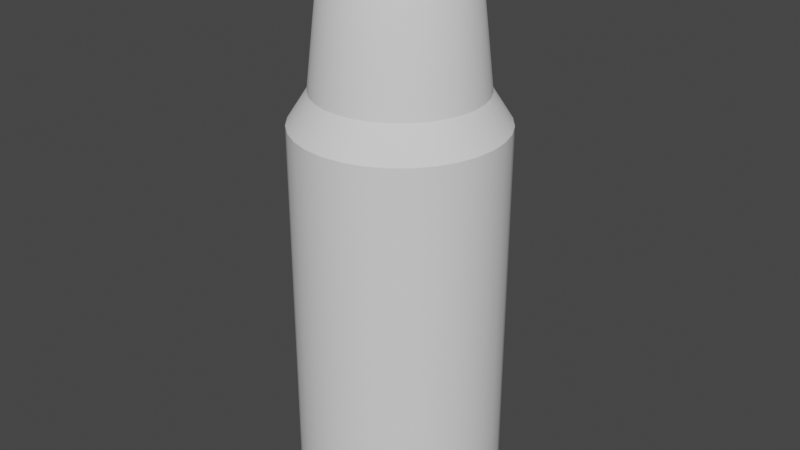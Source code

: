 # Source: OneMoreBullet.blend  (saved by Blender 3.5.10; exported with 4.5.12 LTS)
import bpy
from mathutils import Matrix  # noqa: F401  (used for matrix-valued properties, if any)

bpy.ops.wm.read_factory_settings(use_empty=True)
scene = bpy.context.scene
scene.name = 'Scene'

# ---- collections
col_collection = bpy.data.collections.new('Collection'); scene.collection.children.link(col_collection)

# ---- node groups
ng_auto_smooth = bpy.data.node_groups.new('Auto Smooth', 'GeometryNodeTree')
_s = ng_auto_smooth.interface.new_socket(name='Geometry', in_out='OUTPUT', socket_type='NodeSocketGeometry')
_s = ng_auto_smooth.interface.new_socket(name='Geometry', in_out='INPUT', socket_type='NodeSocketGeometry')
_s = ng_auto_smooth.interface.new_socket(name='Angle', in_out='INPUT', socket_type='NodeSocketFloat')
_s.subtype = 'ANGLE'
_s.min_value = 0.0
_s.max_value = 3.142
ng_auto_smooth.is_modifier = True
_N = ng_auto_smooth.nodes; _L = ng_auto_smooth.links
n0 = _N.new('NodeGroupOutput'); n0.name = 'Group Output'; n0.location = (480, -100)
n1 = _N.new('NodeGroupInput'); n1.name = 'Group Input'; n1.location = (-420, -300)
n2 = _N.new('NodeGroupInput'); n2.name = 'Group Input.001'; n2.location = (-60, -100)
n3 = _N.new('GeometryNodeSetShadeSmooth'); n3.name = 'Set Shade Smooth'; n3.location = (120, -100)
n3.domain = 'EDGE'
n4 = _N.new('GeometryNodeSetShadeSmooth'); n4.name = 'Set Shade Smooth.001'; n4.location = (300, -100)
n5 = _N.new('GeometryNodeInputMeshEdgeAngle'); n5.name = 'Edge Angle'; n5.location = (-420, -220)
n6 = _N.new('GeometryNodeInputEdgeSmooth'); n6.name = 'Is Edge Smooth'; n6.location = (-60, -160)
n7 = _N.new('GeometryNodeInputShadeSmooth'); n7.name = 'Is Face Smooth'; n7.location = (-240, -340)
n8 = _N.new('FunctionNodeBooleanMath'); n8.name = 'Boolean Math'; n8.location = (-60, -220)
n9 = _N.new('FunctionNodeCompare'); n9.name = 'Compare'; n9.location = (-240, -180)
n9.operation = 'LESS_EQUAL'
_L.new(n5.outputs[0], n9.inputs[0])
_L.new(n4.outputs[0], n0.inputs[0])
_L.new(n1.outputs[1], n9.inputs[1])
_L.new(n9.outputs[0], n8.inputs[0])
_L.new(n7.outputs[0], n8.inputs[1])
_L.new(n2.outputs[0], n3.inputs[0])
_L.new(n6.outputs[0], n3.inputs[1])
_L.new(n3.outputs[0], n4.inputs[0])
_L.new(n8.outputs[0], n3.inputs[2])
n0.is_active_output = True

# ---- world
world_world = bpy.data.worlds.new('World'); scene.world = world_world
world_world.use_nodes = True; world_world.node_tree.nodes.clear()
_N = world_world.node_tree.nodes; _L = world_world.node_tree.links
n0 = _N.new('ShaderNodeOutputWorld'); n0.name = 'World Output'; n0.location = (300, 300)
n1 = _N.new('ShaderNodeBackground'); n1.name = 'Background'; n1.location = (10, 300)
n1.inputs[0].default_value = (0.05088, 0.05088, 0.05088, 1.0)
_L.new(n1.outputs[0], n0.inputs[0])
n0.is_active_output = True
world_world.color = (0.05088, 0.05088, 0.05088)
world_world.use_sun_shadow = False
world_world.sun_shadow_jitter_overblur = 0.0

# ---- meshes
me_cylinder = bpy.data.meshes.new('Cylinder')
me_cylinder.from_pydata([(3.576e-08, 0.3965, 1.512), (-9.62e-08, 0.3965, 0.002147), (-0.07735, 0.3889, 1.512), (-0.07735, 0.3889, 0.002147), (-0.1517, 0.3663, 1.512), (-0.1517, 0.3663, 0.002147), (-0.2203, 0.3297, 1.512), (-0.2203, 0.3297, 0.002147), (-0.2804, 0.2804, 1.512), (-0.2804, 0.2804, 0.002147), (-0.3297, 0.2203, 1.512), (-0.3297, 0.2203, 0.002147), (-0.3663, 0.1517, 1.512), (-0.3663, 0.1517, 0.002147), (-0.3889, 0.07735, 1.512), (-0.3889, 0.07735, 0.002147), (-0.3965, 7.002e-10, 1.512), (-0.3965, 7.002e-10, 0.002147), (-0.3889, -0.07735, 1.512), (-0.3889, -0.07735, 0.002147), (-0.3663, -0.1517, 1.512), (-0.3663, -0.1517, 0.002147), (-0.3297, -0.2203, 1.512), (-0.3297, -0.2203, 0.002147), (-0.2804, -0.2804, 1.512), (-0.2804, -0.2804, 0.002147), (-0.2203, -0.3297, 1.512), (-0.2203, -0.3297, 0.002147), (-0.1517, -0.3663, 1.512), (-0.1517, -0.3663, 0.002147), (-0.07735, -0.3889, 1.512), (-0.07735, -0.3889, 0.002147), (3.576e-08, -0.3965, 1.512), (-9.62e-08, -0.3965, 0.002147), (0.07735, -0.3889, 1.512), (0.07735, -0.3889, 0.002147), (0.1517, -0.3663, 1.512), (0.1517, -0.3663, 0.002147), (0.2203, -0.3297, 1.512), (0.2203, -0.3297, 0.002147), (0.2804, -0.2804, 1.512), (0.2804, -0.2804, 0.002147), (0.3297, -0.2203, 1.512), (0.3297, -0.2203, 0.002147), (0.3663, -0.1517, 1.512), (0.3663, -0.1517, 0.002147), (0.3889, -0.07735, 1.512), (0.3889, -0.07735, 0.002147), (0.3965, 7.002e-10, 1.512), (0.3965, 7.002e-10, 0.002147), (0.3889, 0.07735, 1.512), (0.3889, 0.07735, 0.002147), (0.3663, 0.1517, 1.512), (0.3663, 0.1517, 0.002147), (0.3297, 0.2203, 1.512), (0.3297, 0.2203, 0.002147), (0.2804, 0.2804, 1.512), (0.2804, 0.2804, 0.002147), (0.2203, 0.3297, 1.512), (0.2203, 0.3297, 0.002147), (0.1517, 0.3663, 1.512), (0.1517, 0.3663, 0.002147), (0.07735, 0.3889, 1.512), (0.07735, 0.3889, 0.002147), (4.545e-08, 0.3189, 1.633), (-0.06222, 0.3128, 1.633), (-0.1221, 0.2947, 1.633), (-0.1772, 0.2652, 1.633), (-0.2255, 0.2255, 1.633), (-0.2652, 0.1772, 1.633), (-0.2947, 0.1221, 1.633), (-0.3128, 0.06222, 1.633), (-0.3189, 1.856e-09, 1.633), (-0.3128, -0.06222, 1.633), (-0.2947, -0.1221, 1.633), (-0.2652, -0.1772, 1.633), (-0.2255, -0.2255, 1.633), (-0.1772, -0.2652, 1.633), (-0.1221, -0.2947, 1.633), (-0.06222, -0.3128, 1.633), (4.545e-08, -0.3189, 1.633), (0.06222, -0.3128, 1.633), (0.1221, -0.2947, 1.633), (0.1772, -0.2652, 1.633), (0.2255, -0.2255, 1.633), (0.2652, -0.1772, 1.633), (0.2947, -0.1221, 1.633), (0.3128, -0.06222, 1.633), (0.3189, 1.856e-09, 1.633), (0.3128, 0.06222, 1.633), (0.2947, 0.1221, 1.633), (0.2652, 0.1772, 1.633), (0.2255, 0.2255, 1.633), (0.1772, 0.2652, 1.633), (0.1221, 0.2947, 1.633), (0.06222, 0.3128, 1.633), (0.07735, 0.3889, 0.1193), (0.1517, 0.3663, 0.1193), (0.2203, 0.3297, 0.1193), (0.2804, 0.2804, 0.1193), (0.3297, 0.2203, 0.1193), (0.3663, 0.1517, 0.1193), (0.3889, 0.07735, 0.1193), (0.3965, 7.002e-10, 0.1193), (0.3889, -0.07735, 0.1193), (0.3663, -0.1517, 0.1193), (0.3297, -0.2203, 0.1193), (0.2804, -0.2804, 0.1193), (0.2203, -0.3297, 0.1193), (0.1517, -0.3663, 0.1193), (0.07735, -0.3889, 0.1193), (-8.595e-08, -0.3965, 0.1193), (-0.07735, -0.3889, 0.1193), (-0.1517, -0.3663, 0.1193), (-0.2203, -0.3297, 0.1193), (-0.2804, -0.2804, 0.1193), (-0.3297, -0.2203, 0.1193), (-0.3663, -0.1517, 0.1193), (-0.3889, -0.07735, 0.1193), (-0.3965, 7.002e-10, 0.1193), (-0.3889, 0.07735, 0.1193), (-0.3663, 0.1517, 0.1193), (-0.3297, 0.2203, 0.1193), (-0.2804, 0.2804, 0.1193), (-0.2203, 0.3297, 0.1193), (-0.1517, 0.3663, 0.1193), (-0.07735, 0.3889, 0.1193), (-8.595e-08, 0.3965, 0.1193), (9.798e-08, 0.1392, 2.217), (-0.02716, 0.1365, 2.217), (-0.05328, 0.1286, 2.217), (-0.07734, 0.1158, 2.217), (-0.09844, 0.09844, 2.217), (-0.1158, 0.07734, 2.217), (-0.1286, 0.05328, 2.217), (-0.1365, 0.02716, 2.217), (-0.1392, 2.151e-09, 2.217), (-0.1365, -0.02716, 2.217), (-0.1286, -0.05328, 2.217), (-0.1158, -0.07734, 2.217), (-0.09844, -0.09844, 2.217), (-0.07734, -0.1158, 2.217), (-0.05328, -0.1286, 2.217), (-0.02716, -0.1365, 2.217), (9.798e-08, -0.1392, 2.217), (0.02716, -0.1365, 2.217), (0.05328, -0.1286, 2.217), (0.07734, -0.1158, 2.217), (0.09844, -0.09844, 2.217), (0.1158, -0.07734, 2.217), (0.1286, -0.05328, 2.217), (0.1365, -0.02716, 2.217), (0.1392, 2.151e-09, 2.217), (0.1365, 0.02716, 2.217), (0.1286, 0.05328, 2.217), (0.1158, 0.07734, 2.217), (0.09844, 0.09844, 2.217), (0.07734, 0.1158, 2.217), (0.05328, 0.1286, 2.217), (0.02716, 0.1365, 2.217), (9.159e-08, 0.2117, 2.139), (7.884e-08, 0.2771, 1.994), (8.595e-08, 0.2522, 2.072), (-0.05406, 0.2718, 1.994), (-0.04131, 0.2077, 2.139), (-0.0492, 0.2474, 2.072), (-0.1061, 0.256, 1.994), (-0.08103, 0.1956, 2.139), (-0.09651, 0.233, 2.072), (-0.154, 0.2304, 1.994), (-0.1176, 0.1761, 2.139), (-0.1401, 0.2097, 2.072), (-0.196, 0.196, 1.994), (-0.1497, 0.1497, 2.139), (-0.1783, 0.1783, 2.072), (-0.2304, 0.154, 1.994), (-0.1761, 0.1176, 2.139), (-0.2097, 0.1401, 2.072), (-0.256, 0.1061, 1.994), (-0.1956, 0.08103, 2.139), (-0.233, 0.09651, 2.072), (-0.2718, 0.05406, 1.994), (-0.2077, 0.04131, 2.139), (-0.2474, 0.0492, 2.072), (-0.2771, 2.285e-09, 1.994), (-0.2117, 2.091e-09, 2.139), (-0.2522, 2.27e-09, 2.072), (-0.2718, -0.05406, 1.994), (-0.2077, -0.04131, 2.139), (-0.2474, -0.0492, 2.072), (-0.256, -0.1061, 1.994), (-0.1956, -0.08103, 2.139), (-0.233, -0.09651, 2.072), (-0.2304, -0.154, 1.994), (-0.1761, -0.1176, 2.139), (-0.2097, -0.1401, 2.072), (-0.196, -0.196, 1.994), (-0.1497, -0.1497, 2.139), (-0.1783, -0.1783, 2.072), (-0.154, -0.2304, 1.994), (-0.1176, -0.1761, 2.139), (-0.1401, -0.2097, 2.072), (-0.1061, -0.256, 1.994), (-0.08103, -0.1956, 2.139), (-0.09651, -0.233, 2.072), (-0.05406, -0.2718, 1.994), (-0.04131, -0.2077, 2.139), (-0.0492, -0.2474, 2.072), (7.884e-08, -0.2771, 1.994), (9.159e-08, -0.2117, 2.139), (8.595e-08, -0.2522, 2.072), (0.05406, -0.2718, 1.994), (0.04131, -0.2077, 2.139), (0.0492, -0.2474, 2.072), (0.1061, -0.256, 1.994), (0.08103, -0.1956, 2.139), (0.09651, -0.233, 2.072), (0.154, -0.2304, 1.994), (0.1176, -0.1761, 2.139), (0.1401, -0.2097, 2.072), (0.196, -0.196, 1.994), (0.1497, -0.1497, 2.139), (0.1783, -0.1783, 2.072), (0.2304, -0.154, 1.994), (0.1761, -0.1176, 2.139), (0.2097, -0.1401, 2.072), (0.256, -0.1061, 1.994), (0.1956, -0.08103, 2.139), (0.233, -0.09651, 2.072), (0.2718, -0.05406, 1.994), (0.2077, -0.04131, 2.139), (0.2474, -0.0492, 2.072), (0.2771, 2.285e-09, 1.994), (0.2117, 2.091e-09, 2.139), (0.2522, 2.27e-09, 2.072), (0.2718, 0.05406, 1.994), (0.2077, 0.04131, 2.139), (0.2474, 0.0492, 2.072), (0.256, 0.1061, 1.994), (0.1956, 0.08103, 2.139), (0.233, 0.09651, 2.072), (0.2304, 0.154, 1.994), (0.1761, 0.1176, 2.139), (0.2097, 0.1401, 2.072), (0.196, 0.196, 1.994), (0.1497, 0.1497, 2.139), (0.1783, 0.1783, 2.072), (0.154, 0.2304, 1.994), (0.1176, 0.1761, 2.139), (0.1401, 0.2097, 2.072), (0.1061, 0.256, 1.994), (0.08103, 0.1956, 2.139), (0.09651, 0.233, 2.072), (0.05406, 0.2718, 1.994), (0.04131, 0.2077, 2.139), (0.0492, 0.2474, 2.072), (-8.998e-08, 0.353, 0.08028), (-9.279e-08, 0.3965, 0.04121), (0.07735, 0.3889, 0.04121), (0.06887, 0.3462, 0.08028), (0.2804, 0.2804, 0.04121), (0.2496, 0.2496, 0.08028), (0.3889, 0.07735, 0.04121), (0.3462, 0.06887, 0.08028), (0.3663, -0.1517, 0.04121), (0.3261, -0.1351, 0.08028), (0.2203, -0.3297, 0.04121), (0.1961, -0.2935, 0.08028), (-9.279e-08, -0.3965, 0.04121), (-8.998e-08, -0.353, 0.08028), (-0.2203, -0.3297, 0.04121), (-0.1961, -0.2935, 0.08028), (-0.3663, -0.1517, 0.04121), (-0.3261, -0.1351, 0.08028), (-0.3889, 0.07735, 0.04121), (-0.3462, 0.06887, 0.08028), (-0.2804, 0.2804, 0.04121), (-0.2496, 0.2496, 0.08028), (0.1517, 0.3663, 0.04121), (0.1351, 0.3261, 0.08028), (0.3297, 0.2203, 0.04121), (0.2935, 0.1961, 0.08028), (0.3965, 7.002e-10, 0.04121), (0.353, 1.348e-09, 0.08028), (0.3297, -0.2203, 0.04121), (0.2935, -0.1961, 0.08028), (0.1517, -0.3663, 0.04121), (0.1351, -0.3261, 0.08028), (-0.07735, -0.3889, 0.04121), (-0.06887, -0.3462, 0.08028), (-0.2804, -0.2804, 0.04121), (-0.2496, -0.2496, 0.08028), (-0.3889, -0.07735, 0.04121), (-0.3462, -0.06887, 0.08028), (-0.3663, 0.1517, 0.04121), (-0.3261, 0.1351, 0.08028), (-0.2203, 0.3297, 0.04121), (-0.1961, 0.2935, 0.08028), (-0.07735, 0.3889, 0.04121), (-0.06887, 0.3462, 0.08028), (0.3889, -0.07735, 0.04121), (0.3462, -0.06887, 0.08028), (0.3663, 0.1517, 0.04121), (0.3261, 0.1351, 0.08028), (0.2804, -0.2804, 0.04121), (0.2496, -0.2496, 0.08028), (0.07735, -0.3889, 0.04121), (0.06887, -0.3462, 0.08028), (-0.1517, -0.3663, 0.04121), (-0.1351, -0.3261, 0.08028), (-0.3297, -0.2203, 0.04121), (-0.2935, -0.1961, 0.08028), (-0.3965, 7.002e-10, 0.04121), (-0.353, 1.348e-09, 0.08028), (-0.3297, 0.2203, 0.04121), (-0.2935, 0.1961, 0.08028), (-0.1517, 0.3663, 0.04121), (-0.1351, 0.3261, 0.08028), (0.2203, 0.3297, 0.04121), (0.1961, 0.2935, 0.08028)], [], [(257, 1, 3, 298), (298, 3, 5, 316), (316, 5, 7, 296), (296, 7, 9, 276), (276, 9, 11, 314), (314, 11, 13, 294), (294, 13, 15, 274), (274, 15, 17, 312), (312, 17, 19, 292), (292, 19, 21, 272), (272, 21, 23, 310), (310, 23, 25, 290), (290, 25, 27, 270), (270, 27, 29, 308), (308, 29, 31, 288), (288, 31, 33, 268), (268, 33, 35, 306), (306, 35, 37, 286), (286, 37, 39, 266), (266, 39, 41, 304), (304, 41, 43, 284), (284, 43, 45, 264), (264, 45, 47, 300), (300, 47, 49, 282), (282, 49, 51, 262), (262, 51, 53, 302), (302, 53, 55, 280), (280, 55, 57, 260), (260, 57, 59, 318), (318, 59, 61, 278), (3, 1, 63, 61, 59, 57, 55, 53, 51, 49, 47, 45, 43, 41, 39, 37, 35, 33, 31, 29, 27, 25, 23, 21, 19, 17, 15, 13, 11, 9, 7, 5), (278, 61, 63, 258), (258, 63, 1, 257), (14, 16, 72, 71), (221, 224, 149, 148), (32, 34, 81, 80), (50, 52, 90, 89), (6, 8, 68, 67), (24, 26, 77, 76), (42, 44, 86, 85), (60, 62, 95, 94), (16, 18, 73, 72), (34, 36, 82, 81), (52, 54, 91, 90), (8, 10, 69, 68), (26, 28, 78, 77), (44, 46, 87, 86), (0, 2, 65, 64), (62, 0, 64, 95), (18, 20, 74, 73), (36, 38, 83, 82), (54, 56, 92, 91), (10, 12, 70, 69), (28, 30, 79, 78), (46, 48, 88, 87), (2, 4, 66, 65), (20, 22, 75, 74), (38, 40, 84, 83), (56, 58, 93, 92), (12, 14, 71, 70), (30, 32, 80, 79), (48, 50, 89, 88), (4, 6, 67, 66), (22, 24, 76, 75), (40, 42, 85, 84), (58, 60, 94, 93), (230, 233, 152, 151), (182, 185, 136, 135), (224, 227, 150, 149), (185, 188, 137, 136), (86, 87, 229, 226), (188, 191, 138, 137), (227, 230, 151, 150), (191, 194, 139, 138), (233, 236, 153, 152), (194, 197, 140, 139), (236, 239, 154, 153), (197, 200, 141, 140), (239, 242, 155, 154), (200, 203, 142, 141), (242, 245, 156, 155), (203, 206, 143, 142), (254, 160, 128, 159), (245, 248, 157, 156), (206, 209, 144, 143), (167, 170, 131, 130), (248, 251, 158, 157), (209, 212, 145, 144), (170, 173, 132, 131), (251, 254, 159, 158), (212, 215, 146, 145), (173, 176, 133, 132), (62, 96, 127, 0), (215, 218, 147, 146), (176, 179, 134, 133), (64, 65, 163, 161), (218, 221, 148, 147), (179, 182, 135, 134), (128, 129, 130, 131, 132, 133, 134, 135, 136, 137, 138, 139, 140, 141, 142, 143, 144, 145, 146, 147, 148, 149, 150, 151, 152, 153, 154, 155, 156, 157, 158, 159), (73, 74, 190, 187), (87, 88, 232, 229), (74, 75, 193, 190), (88, 89, 235, 232), (75, 76, 196, 193), (89, 90, 238, 235), (76, 77, 199, 196), (90, 91, 241, 238), (77, 78, 202, 199), (95, 64, 161, 253), (91, 92, 244, 241), (78, 79, 205, 202), (65, 66, 166, 163), (92, 93, 247, 244), (79, 80, 208, 205), (66, 67, 169, 166), (93, 94, 250, 247), (80, 81, 211, 208), (67, 68, 172, 169), (94, 95, 253, 250), (81, 82, 214, 211), (68, 69, 175, 172), (164, 167, 130, 129), (82, 83, 217, 214), (69, 70, 178, 175), (83, 84, 220, 217), (70, 71, 181, 178), (84, 85, 223, 220), (71, 72, 184, 181), (85, 86, 226, 223), (72, 73, 187, 184), (161, 163, 165, 162), (162, 165, 164, 160), (163, 166, 168, 165), (165, 168, 167, 164), (166, 169, 171, 168), (168, 171, 170, 167), (169, 172, 174, 171), (171, 174, 173, 170), (172, 175, 177, 174), (174, 177, 176, 173), (175, 178, 180, 177), (177, 180, 179, 176), (178, 181, 183, 180), (180, 183, 182, 179), (181, 184, 186, 183), (183, 186, 185, 182), (184, 187, 189, 186), (186, 189, 188, 185), (187, 190, 192, 189), (189, 192, 191, 188), (190, 193, 195, 192), (192, 195, 194, 191), (193, 196, 198, 195), (195, 198, 197, 194), (196, 199, 201, 198), (198, 201, 200, 197), (199, 202, 204, 201), (201, 204, 203, 200), (202, 205, 207, 204), (204, 207, 206, 203), (205, 208, 210, 207), (207, 210, 209, 206), (208, 211, 213, 210), (210, 213, 212, 209), (211, 214, 216, 213), (213, 216, 215, 212), (214, 217, 219, 216), (216, 219, 218, 215), (217, 220, 222, 219), (219, 222, 221, 218), (220, 223, 225, 222), (222, 225, 224, 221), (223, 226, 228, 225), (225, 228, 227, 224), (226, 229, 231, 228), (228, 231, 230, 227), (229, 232, 234, 231), (231, 234, 233, 230), (232, 235, 237, 234), (234, 237, 236, 233), (235, 238, 240, 237), (237, 240, 239, 236), (238, 241, 243, 240), (240, 243, 242, 239), (241, 244, 246, 243), (243, 246, 245, 242), (244, 247, 249, 246), (246, 249, 248, 245), (247, 250, 252, 249), (249, 252, 251, 248), (250, 253, 255, 252), (252, 255, 254, 251), (253, 161, 162, 255), (255, 162, 160, 254), (160, 164, 129, 128), (60, 97, 96, 62), (58, 98, 97, 60), (56, 99, 98, 58), (54, 100, 99, 56), (52, 101, 100, 54), (50, 102, 101, 52), (48, 103, 102, 50), (46, 104, 103, 48), (44, 105, 104, 46), (42, 106, 105, 44), (40, 107, 106, 42), (38, 108, 107, 40), (36, 109, 108, 38), (34, 110, 109, 36), (32, 111, 110, 34), (30, 112, 111, 32), (28, 113, 112, 30), (26, 114, 113, 28), (24, 115, 114, 26), (22, 116, 115, 24), (20, 117, 116, 22), (18, 118, 117, 20), (16, 119, 118, 18), (14, 120, 119, 16), (12, 121, 120, 14), (10, 122, 121, 12), (8, 123, 122, 10), (6, 124, 123, 8), (4, 125, 124, 6), (2, 126, 125, 4), (0, 127, 126, 2), (96, 259, 256, 127), (259, 258, 257, 256), (97, 279, 259, 96), (279, 278, 258, 259), (98, 319, 279, 97), (319, 318, 278, 279), (99, 261, 319, 98), (261, 260, 318, 319), (100, 281, 261, 99), (281, 280, 260, 261), (101, 303, 281, 100), (303, 302, 280, 281), (102, 263, 303, 101), (263, 262, 302, 303), (103, 283, 263, 102), (283, 282, 262, 263), (104, 301, 283, 103), (301, 300, 282, 283), (105, 265, 301, 104), (265, 264, 300, 301), (106, 285, 265, 105), (285, 284, 264, 265), (107, 305, 285, 106), (305, 304, 284, 285), (108, 267, 305, 107), (267, 266, 304, 305), (109, 287, 267, 108), (287, 286, 266, 267), (110, 307, 287, 109), (307, 306, 286, 287), (111, 269, 307, 110), (269, 268, 306, 307), (112, 289, 269, 111), (289, 288, 268, 269), (113, 309, 289, 112), (309, 308, 288, 289), (114, 271, 309, 113), (271, 270, 308, 309), (115, 291, 271, 114), (291, 290, 270, 271), (116, 311, 291, 115), (311, 310, 290, 291), (117, 273, 311, 116), (273, 272, 310, 311), (118, 293, 273, 117), (293, 292, 272, 273), (119, 313, 293, 118), (313, 312, 292, 293), (120, 275, 313, 119), (275, 274, 312, 313), (121, 295, 275, 120), (295, 294, 274, 275), (122, 315, 295, 121), (315, 314, 294, 295), (123, 277, 315, 122), (277, 276, 314, 315), (124, 297, 277, 123), (297, 296, 276, 277), (125, 317, 297, 124), (317, 316, 296, 297), (126, 299, 317, 125), (299, 298, 316, 317), (127, 256, 299, 126), (256, 257, 298, 299)])
me_cylinder.polygons.foreach_set('use_smooth', [True] * 290)
_k = set([(64, 65), (64, 95), (65, 66), (66, 67), (67, 68), (68, 69), (69, 70), (70, 71), (71, 72), (72, 73), (73, 74), (74, 75), (75, 76), (76, 77), (77, 78), (78, 79), (79, 80), (80, 81), (81, 82), (82, 83), (83, 84), (84, 85), (85, 86), (86, 87), (87, 88), (88, 89), (89, 90), (90, 91), (91, 92), (92, 93), (93, 94), (94, 95)])
me_cylinder.attributes.new('sharp_edge', 'BOOLEAN', 'EDGE').data.foreach_set('value', [ (min(e.vertices), max(e.vertices)) in _k for e in me_cylinder.edges])
_uv = me_cylinder.uv_layers.new(name='UVMap')
_uv.uv.foreach_set('vector', [1.0, 0.9879, 1.0, 1.0, 0.9688, 1.0, 0.9688, 0.9879, 0.9688, 0.9879, 0.9688, 1.0, 0.9375, 1.0, 0.9375, 0.9879, 0.9375, 0.9879, 0.9375, 1.0, 0.9062, 1.0, 0.9062, 0.9879, 0.9062, 0.9879, 0.9062, 1.0, 0.875, 1.0, 0.875, 0.9879, 0.875, 0.9879, 0.875, 1.0, 0.8438, 1.0, 0.8437, 0.9879, 0.8437, 0.9879, 0.8438, 1.0, 0.8125, 1.0, 0.8125, 0.9879, 0.8125, 0.9879, 0.8125, 1.0, 0.7812, 1.0, 0.7812, 0.9879, 0.7812, 0.9879, 0.7812, 1.0, 0.75, 1.0, 0.75, 0.9879, 0.75, 0.9879, 0.75, 1.0, 0.7188, 1.0, 0.7188, 0.9879, 0.7188, 0.9879, 0.7188, 1.0, 0.6875, 1.0, 0.6875, 0.9879, 0.6875, 0.9879, 0.6875, 1.0, 0.6562, 1.0, 0.6562, 0.9879, 0.6562, 0.9879, 0.6562, 1.0, 0.625, 1.0, 0.625, 0.9879, 0.625, 0.9879, 0.625, 1.0, 0.5938, 1.0, 0.5938, 0.9879, 0.5938, 0.9879, 0.5938, 1.0, 0.5625, 1.0, 0.5625, 0.9879, 0.5625, 0.9879, 0.5625, 1.0, 0.5312, 1.0, 0.5312, 0.9879, 0.5312, 0.9879, 0.5312, 1.0, 0.5, 1.0, 0.5, 0.9879, 0.5, 0.9879, 0.5, 1.0, 0.4688, 1.0, 0.4687, 0.9879, 0.4687, 0.9879, 0.4688, 1.0, 0.4375, 1.0, 0.4375, 0.9879, 0.4375, 0.9879, 0.4375, 1.0, 0.4062, 1.0, 0.4062, 0.9879, 0.4062, 0.9879, 0.4062, 1.0, 0.375, 1.0, 0.375, 0.9879, 0.375, 0.9879, 0.375, 1.0, 0.3438, 1.0, 0.3438, 0.9879, 0.3438, 0.9879, 0.3438, 1.0, 0.3125, 1.0, 0.3125, 0.9879, 0.3125, 0.9879, 0.3125, 1.0, 0.2812, 1.0, 0.2812, 0.9879, 0.2812, 0.9879, 0.2812, 1.0, 0.25, 1.0, 0.25, 0.9879, 0.25, 0.9879, 0.25, 1.0, 0.2188, 1.0, 0.2188, 0.9879, 0.2188, 0.9879, 0.2188, 1.0, 0.1875, 1.0, 0.1875, 0.9879, 0.1875, 0.9879, 0.1875, 1.0, 0.1562, 1.0, 0.1562, 0.9879, 0.1562, 0.9879, 0.1562, 1.0, 0.125, 1.0, 0.125, 0.9879, 0.125, 0.9879, 0.125, 1.0, 0.09375, 1.0, 0.09375, 0.9879, 0.09375, 0.9879, 0.09375, 1.0, 0.0625, 1.0, 0.0625, 0.9879, 0.2968, 0.4854, 0.25, 0.49, 0.2032, 0.4854, 0.1582, 0.4717, 0.1167, 0.4496, 0.08029, 0.4197, 0.05045, 0.3833, 0.02827, 0.3418, 0.01461, 0.2968, 0.01, 0.25, 0.01461, 0.2032, 0.02827, 0.1582, 0.05045, 0.1167, 0.08029, 0.08029, 0.1167, 0.05045, 0.1582, 0.02827, 0.2032, 0.01461, 0.25, 0.01, 0.2968, 0.01461, 0.3418, 0.02827, 0.3833, 0.05045, 0.4197, 0.08029, 0.4496, 0.1167, 0.4717, 0.1582, 0.4854, 0.2032, 0.49, 0.25, 0.4854, 0.2968, 0.4717, 0.3418, 0.4496, 0.3833, 0.4197, 0.4197, 0.3833, 0.4496, 0.3418, 0.4717, 0.0625, 0.9879, 0.0625, 1.0, 0.03125, 1.0, 0.03125, 0.9879, 0.03125, 0.9879, 0.03125, 1.0, 0.0, 1.0, 0.0, 0.9879, 0.7812, 0.5, 0.75, 0.5, 0.75, 0.5, 0.7812, 0.5, 0.375, 0.5, 0.3438, 0.5, 0.3438, 0.5, 0.375, 0.5, 0.5, 0.5, 0.4688, 0.5, 0.4688, 0.5, 0.5, 0.5, 0.2188, 0.5, 0.1875, 0.5, 0.1875, 0.5, 0.2188, 0.5, 0.9062, 0.5, 0.875, 0.5, 0.875, 0.5, 0.9062, 0.5, 0.625, 0.5, 0.5938, 0.5, 0.5938, 0.5, 0.625, 0.5, 0.3438, 0.5, 0.3125, 0.5, 0.3125, 0.5, 0.3438, 0.5, 0.0625, 0.5, 0.03125, 0.5, 0.03125, 0.5, 0.0625, 0.5, 0.75, 0.5, 0.7188, 0.5, 0.7188, 0.5, 0.75, 0.5, 0.4688, 0.5, 0.4375, 0.5, 0.4375, 0.5, 0.4688, 0.5, 0.1875, 0.5, 0.1562, 0.5, 0.1562, 0.5, 0.1875, 0.5, 0.875, 0.5, 0.8438, 0.5, 0.8438, 0.5, 0.875, 0.5, 0.5938, 0.5, 0.5625, 0.5, 0.5625, 0.5, 0.5938, 0.5, 0.3125, 0.5, 0.2812, 0.5, 0.2812, 0.5, 0.3125, 0.5, 1.0, 0.5, 0.9688, 0.5, 0.9688, 0.5, 1.0, 0.5, 0.03125, 0.5, 0.0, 0.5, 0.0, 0.5, 0.03125, 0.5, 0.7188, 0.5, 0.6875, 0.5, 0.6875, 0.5, 0.7188, 0.5, 0.4375, 0.5, 0.4062, 0.5, 0.4062, 0.5, 0.4375, 0.5, 0.1562, 0.5, 0.125, 0.5, 0.125, 0.5, 0.1562, 0.5, 0.8438, 0.5, 0.8125, 0.5, 0.8125, 0.5, 0.8438, 0.5, 0.5625, 0.5, 0.5312, 0.5, 0.5312, 0.5, 0.5625, 0.5, 0.2812, 0.5, 0.25, 0.5, 0.25, 0.5, 0.2812, 0.5, 0.9688, 0.5, 0.9375, 0.5, 0.9375, 0.5, 0.9688, 0.5, 0.6875, 0.5, 0.6562, 0.5, 0.6562, 0.5, 0.6875, 0.5, 0.4062, 0.5, 0.375, 0.5, 0.375, 0.5, 0.4062, 0.5, 0.125, 0.5, 0.09375, 0.5, 0.09375, 0.5, 0.125, 0.5, 0.8125, 0.5, 0.7812, 0.5, 0.7812, 0.5, 0.8125, 0.5, 0.5312, 0.5, 0.5, 0.5, 0.5, 0.5, 0.5312, 0.5, 0.25, 0.5, 0.2188, 0.5, 0.2188, 0.5, 0.25, 0.5, 0.9375, 0.5, 0.9062, 0.5, 0.9062, 0.5, 0.9375, 0.5, 0.6562, 0.5, 0.625, 0.5, 0.625, 0.5, 0.6562, 0.5, 0.375, 0.5, 0.3438, 0.5, 0.3438, 0.5, 0.375, 0.5, 0.09375, 0.5, 0.0625, 0.5, 0.0625, 0.5, 0.09375, 0.5, 0.2812, 0.5, 0.25, 0.5, 0.25, 0.5, 0.2812, 0.5, 0.7812, 0.5, 0.75, 0.5, 0.75, 0.5, 0.7812, 0.5, 0.3438, 0.5, 0.3125, 0.5, 0.3125, 0.5, 0.3438, 0.5, 0.75, 0.5, 0.7188, 0.5, 0.7188, 0.5, 0.75, 0.5, 0.3125, 0.5, 0.2812, 0.5, 0.2812, 0.5, 0.3125, 0.5, 0.7188, 0.5, 0.6875, 0.5, 0.6875, 0.5, 0.7188, 0.5, 0.3125, 0.5, 0.2812, 0.5, 0.2812, 0.5, 0.3125, 0.5, 0.6875, 0.5, 0.6562, 0.5, 0.6562, 0.5, 0.6875, 0.5, 0.25, 0.5, 0.2188, 0.5, 0.2188, 0.5, 0.25, 0.5, 0.6562, 0.5, 0.625, 0.5, 0.625, 0.5, 0.6562, 0.5, 0.2188, 0.5, 0.1875, 0.5, 0.1875, 0.5, 0.2188, 0.5, 0.625, 0.5, 0.5938, 0.5, 0.5938, 0.5, 0.625, 0.5, 0.1875, 0.5, 0.1562, 0.5, 0.1562, 0.5, 0.1875, 0.5, 0.5938, 0.5, 0.5625, 0.5, 0.5625, 0.5, 0.5938, 0.5, 0.1562, 0.5, 0.125, 0.5, 0.125, 0.5, 0.1562, 0.5, 0.5625, 0.5, 0.5312, 0.5, 0.5312, 0.5, 0.5625, 0.5, 0.03125, 0.5, 0.0, 0.5, 0.0, 0.5, 0.03125, 0.5, 0.125, 0.5, 0.09375, 0.5, 0.09375, 0.5, 0.125, 0.5, 0.5312, 0.5, 0.5, 0.5, 0.5, 0.5, 0.5312, 0.5, 0.9375, 0.5, 0.9062, 0.5, 0.9062, 0.5, 0.9375, 0.5, 0.09375, 0.5, 0.0625, 0.5, 0.0625, 0.5, 0.09375, 0.5, 0.5, 0.5, 0.4688, 0.5, 0.4688, 0.5, 0.5, 0.5, 0.9062, 0.5, 0.875, 0.5, 0.875, 0.5, 0.9062, 0.5, 0.0625, 0.5, 0.03125, 0.5, 0.03125, 0.5, 0.0625, 0.5, 0.4688, 0.5, 0.4375, 0.5, 0.4375, 0.5, 0.4688, 0.5, 0.875, 0.5, 0.8438, 0.5, 0.8438, 0.5, 0.875, 0.5, 0.03125, 0.5, 0.03125, 0.9637, 0.0, 0.9637, 0.0, 0.5, 0.4375, 0.5, 0.4062, 0.5, 0.4062, 0.5, 0.4375, 0.5, 0.8438, 0.5, 0.8125, 0.5, 0.8125, 0.5, 0.8438, 0.5, 1.0, 0.5, 0.9688, 0.5, 0.9688, 0.5, 1.0, 0.5, 0.4062, 0.5, 0.375, 0.5, 0.375, 0.5, 0.4062, 0.5, 0.8125, 0.5, 0.7812, 0.5, 0.7812, 0.5, 0.8125, 0.5, 0.75, 0.49, 0.7968, 0.4854, 0.8418, 0.4717, 0.8833, 0.4496, 0.9197, 0.4197, 0.9496, 0.3833, 0.9717, 0.3418, 0.9854, 0.2968, 0.99, 0.25, 0.9854, 0.2032, 0.9717, 0.1582, 0.9496, 0.1167, 0.9197, 0.08029, 0.8833, 0.05045, 0.8418, 0.02827, 0.7968, 0.01461, 0.75, 0.01, 0.7032, 0.01461, 0.6582, 0.02827, 0.6167, 0.05045, 0.5803, 0.08029, 0.5504, 0.1167, 0.5283, 0.1582, 0.5146, 0.2032, 0.51, 0.25, 0.5146, 0.2968, 0.5283, 0.3418, 0.5504, 0.3833, 0.5803, 0.4197, 0.6167, 0.4496, 0.6582, 0.4717, 0.7032, 0.4854, 0.7188, 0.5, 0.6875, 0.5, 0.6875, 0.5, 0.7188, 0.5, 0.2812, 0.5, 0.25, 0.5, 0.25, 0.5, 0.2812, 0.5, 0.6875, 0.5, 0.6562, 0.5, 0.6562, 0.5, 0.6875, 0.5, 0.25, 0.5, 0.2188, 0.5, 0.2188, 0.5, 0.25, 0.5, 0.6562, 0.5, 0.625, 0.5, 0.625, 0.5, 0.6562, 0.5, 0.2188, 0.5, 0.1875, 0.5, 0.1875, 0.5, 0.2188, 0.5, 0.625, 0.5, 0.5938, 0.5, 0.5938, 0.5, 0.625, 0.5, 0.1875, 0.5, 0.1562, 0.5, 0.1562, 0.5, 0.1875, 0.5, 0.5938, 0.5, 0.5625, 0.5, 0.5625, 0.5, 0.5938, 0.5, 0.03125, 0.5, 0.0, 0.5, 0.0, 0.5, 0.03125, 0.5, 0.1562, 0.5, 0.125, 0.5, 0.125, 0.5, 0.1562, 0.5, 0.5625, 0.5, 0.5312, 0.5, 0.5312, 0.5, 0.5625, 0.5, 0.9688, 0.5, 0.9375, 0.5, 0.9375, 0.5, 0.9687, 0.5, 0.125, 0.5, 0.09375, 0.5, 0.09375, 0.5, 0.125, 0.5, 0.5312, 0.5, 0.5, 0.5, 0.5, 0.5, 0.5312, 0.5, 0.9375, 0.5, 0.9062, 0.5, 0.9062, 0.5, 0.9375, 0.5, 0.09375, 0.5, 0.0625, 0.5, 0.0625, 0.5, 0.09375, 0.5, 0.5, 0.5, 0.4688, 0.5, 0.4688, 0.5, 0.5, 0.5, 0.9062, 0.5, 0.875, 0.5, 0.875, 0.5, 0.9062, 0.5, 0.0625, 0.5, 0.03125, 0.5, 0.03125, 0.5, 0.0625, 0.5, 0.4688, 0.5, 0.4375, 0.5, 0.4375, 0.5, 0.4687, 0.5, 0.875, 0.5, 0.8438, 0.5, 0.8438, 0.5, 0.875, 0.5, 0.9688, 0.5, 0.9375, 0.5, 0.9375, 0.5, 0.9688, 0.5, 0.4375, 0.5, 0.4062, 0.5, 0.4062, 0.5, 0.4375, 0.5, 0.8438, 0.5, 0.8125, 0.5, 0.8125, 0.5, 0.8438, 0.5, 0.4062, 0.5, 0.375, 0.5, 0.375, 0.5, 0.4062, 0.5, 0.8125, 0.5, 0.7812, 0.5, 0.7812, 0.5, 0.8125, 0.5, 0.375, 0.5, 0.3438, 0.5, 0.3438, 0.5, 0.375, 0.5, 0.7812, 0.5, 0.75, 0.5, 0.75, 0.5, 0.7812, 0.5, 0.3438, 0.5, 0.3125, 0.5, 0.3125, 0.5, 0.3438, 0.5, 0.75, 0.5, 0.7188, 0.5, 0.7188, 0.5, 0.75, 0.5, 1.0, 0.5, 0.9688, 0.5, 0.9688, 0.5, 0.9993, 0.5, 0.9993, 0.5, 0.9688, 0.5, 0.9688, 0.5, 1.0, 0.5, 0.9687, 0.5, 0.9375, 0.5, 0.9375, 0.5, 0.9688, 0.5, 0.9688, 0.5, 0.9375, 0.5, 0.9375, 0.5, 0.9688, 0.5, 0.9375, 0.5, 0.9062, 0.5, 0.9062, 0.5, 0.9375, 0.5, 0.9375, 0.5, 0.9062, 0.5, 0.9062, 0.5, 0.9375, 0.5, 0.9062, 0.5, 0.875, 0.5, 0.875, 0.5, 0.9062, 0.5, 0.9062, 0.5, 0.875, 0.5, 0.875, 0.5, 0.9062, 0.5, 0.875, 0.5, 0.8438, 0.5, 0.8438, 0.5, 0.875, 0.5, 0.875, 0.5, 0.8438, 0.5, 0.8438, 0.5, 0.875, 0.5, 0.8438, 0.5, 0.8125, 0.5, 0.8125, 0.5, 0.8438, 0.5, 0.8438, 0.5, 0.8125, 0.5, 0.8125, 0.5, 0.8438, 0.5, 0.8125, 0.5, 0.7812, 0.5, 0.7812, 0.5, 0.8125, 0.5, 0.8125, 0.5, 0.7812, 0.5, 0.7812, 0.5, 0.8125, 0.5, 0.7812, 0.5, 0.75, 0.5, 0.75, 0.5, 0.7812, 0.5, 0.7812, 0.5, 0.75, 0.5, 0.75, 0.5, 0.7812, 0.5, 0.75, 0.5, 0.7188, 0.5, 0.7188, 0.5, 0.75, 0.5, 0.75, 0.5, 0.7188, 0.5, 0.7188, 0.5, 0.75, 0.5, 0.7188, 0.5, 0.6875, 0.5, 0.6875, 0.5, 0.7188, 0.5, 0.7188, 0.5, 0.6875, 0.5, 0.6875, 0.5, 0.7188, 0.5, 0.6875, 0.5, 0.6562, 0.5, 0.6562, 0.5, 0.6875, 0.5, 0.6875, 0.5, 0.6562, 0.5, 0.6562, 0.5, 0.6875, 0.5, 0.6562, 0.5, 0.625, 0.5, 0.625, 0.5, 0.6562, 0.5, 0.6562, 0.5, 0.625, 0.5, 0.625, 0.5, 0.6562, 0.5, 0.625, 0.5, 0.5938, 0.5, 0.5938, 0.5, 0.625, 0.5, 0.625, 0.5, 0.5938, 0.5, 0.5938, 0.5, 0.625, 0.5, 0.5938, 0.5, 0.5625, 0.5, 0.5625, 0.5, 0.5938, 0.5, 0.5938, 0.5, 0.5625, 0.5, 0.5625, 0.5, 0.5938, 0.5, 0.5625, 0.5, 0.5312, 0.5, 0.5312, 0.5, 0.5625, 0.5, 0.5625, 0.5, 0.5312, 0.5, 0.5312, 0.5, 0.5625, 0.5, 0.5312, 0.5, 0.5, 0.5, 0.5, 0.5, 0.5312, 0.5, 0.5312, 0.5, 0.5, 0.5, 0.5, 0.5, 0.5312, 0.5, 0.5, 0.5, 0.4688, 0.5, 0.4688, 0.5, 0.5, 0.5, 0.5, 0.5, 0.4688, 0.5, 0.4688, 0.5, 0.5, 0.5, 0.4687, 0.5, 0.4375, 0.5, 0.4375, 0.5, 0.4688, 0.5, 0.4688, 0.5, 0.4375, 0.5, 0.4375, 0.5, 0.4688, 0.5, 0.4375, 0.5, 0.4062, 0.5, 0.4062, 0.5, 0.4375, 0.5, 0.4375, 0.5, 0.4062, 0.5, 0.4062, 0.5, 0.4375, 0.5, 0.4062, 0.5, 0.375, 0.5, 0.375, 0.5, 0.4062, 0.5, 0.4062, 0.5, 0.375, 0.5, 0.375, 0.5, 0.4062, 0.5, 0.375, 0.5, 0.3438, 0.5, 0.3438, 0.5, 0.375, 0.5, 0.375, 0.5, 0.3438, 0.5, 0.3438, 0.5, 0.375, 0.5, 0.3438, 0.5, 0.3125, 0.5, 0.3125, 0.5, 0.3438, 0.5, 0.3438, 0.5, 0.3125, 0.5, 0.3125, 0.5, 0.3438, 0.5, 0.3125, 0.5, 0.2812, 0.5, 0.2812, 0.5, 0.3125, 0.5, 0.3125, 0.5, 0.2812, 0.5, 0.2812, 0.5, 0.3125, 0.5, 0.2812, 0.5, 0.25, 0.5, 0.25, 0.5, 0.2812, 0.5, 0.2812, 0.5, 0.25, 0.5, 0.25, 0.5, 0.2812, 0.5, 0.25, 0.5, 0.2188, 0.5, 0.2188, 0.5, 0.25, 0.5, 0.25, 0.5, 0.2188, 0.5, 0.2188, 0.5, 0.25, 0.5, 0.2188, 0.5, 0.1875, 0.5, 0.1875, 0.5, 0.2188, 0.5, 0.2188, 0.5, 0.1875, 0.5, 0.1875, 0.5, 0.2188, 0.5, 0.1875, 0.5, 0.1562, 0.5, 0.1562, 0.5, 0.1875, 0.5, 0.1875, 0.5, 0.1562, 0.5, 0.1562, 0.5, 0.1875, 0.5, 0.1562, 0.5, 0.125, 0.5, 0.125, 0.5, 0.1562, 0.5, 0.1562, 0.5, 0.125, 0.5, 0.125, 0.5, 0.1562, 0.5, 0.125, 0.5, 0.09375, 0.5, 0.09375, 0.5, 0.125, 0.5, 0.125, 0.5, 0.09375, 0.5, 0.09375, 0.5, 0.125, 0.5, 0.09375, 0.5, 0.0625, 0.5, 0.0625, 0.5, 0.09375, 0.5, 0.09375, 0.5, 0.0625, 0.5, 0.0625, 0.5, 0.09375, 0.5, 0.0625, 0.5, 0.03125, 0.5, 0.03125, 0.5, 0.0625, 0.5, 0.0625, 0.5, 0.03125, 0.5, 0.03125, 0.5, 0.0625, 0.5, 0.03125, 0.5, 0.0, 0.5, 0.0006519, 0.5, 0.03125, 0.5, 0.03125, 0.5, 0.0006519, 0.5, 0.0, 0.5, 0.03125, 0.5, 1.0, 0.5, 0.9688, 0.5, 0.9688, 0.5, 1.0, 0.5, 0.0625, 0.5, 0.0625, 0.9637, 0.03125, 0.9637, 0.03125, 0.5, 0.09375, 0.5, 0.09375, 0.9637, 0.0625, 0.9637, 0.0625, 0.5, 0.125, 0.5, 0.125, 0.9637, 0.09375, 0.9637, 0.09375, 0.5, 0.1562, 0.5, 0.1562, 0.9637, 0.125, 0.9637, 0.125, 0.5, 0.1875, 0.5, 0.1875, 0.9637, 0.1562, 0.9637, 0.1562, 0.5, 0.2188, 0.5, 0.2188, 0.9637, 0.1875, 0.9637, 0.1875, 0.5, 0.25, 0.5, 0.25, 0.9637, 0.2188, 0.9637, 0.2188, 0.5, 0.2812, 0.5, 0.2812, 0.9637, 0.25, 0.9637, 0.25, 0.5, 0.3125, 0.5, 0.3125, 0.9637, 0.2812, 0.9637, 0.2812, 0.5, 0.3438, 0.5, 0.3438, 0.9637, 0.3125, 0.9637, 0.3125, 0.5, 0.375, 0.5, 0.375, 0.9637, 0.3438, 0.9637, 0.3438, 0.5, 0.4062, 0.5, 0.4062, 0.9637, 0.375, 0.9637, 0.375, 0.5, 0.4375, 0.5, 0.4375, 0.9637, 0.4062, 0.9637, 0.4062, 0.5, 0.4688, 0.5, 0.4688, 0.9637, 0.4375, 0.9637, 0.4375, 0.5, 0.5, 0.5, 0.5, 0.9637, 0.4688, 0.9637, 0.4688, 0.5, 0.5312, 0.5, 0.5312, 0.9637, 0.5, 0.9637, 0.5, 0.5, 0.5625, 0.5, 0.5625, 0.9637, 0.5312, 0.9637, 0.5312, 0.5, 0.5938, 0.5, 0.5938, 0.9637, 0.5625, 0.9637, 0.5625, 0.5, 0.625, 0.5, 0.625, 0.9637, 0.5938, 0.9637, 0.5938, 0.5, 0.6562, 0.5, 0.6562, 0.9637, 0.625, 0.9637, 0.625, 0.5, 0.6875, 0.5, 0.6875, 0.9637, 0.6562, 0.9637, 0.6562, 0.5, 0.7188, 0.5, 0.7188, 0.9637, 0.6875, 0.9637, 0.6875, 0.5, 0.75, 0.5, 0.75, 0.9637, 0.7188, 0.9637, 0.7188, 0.5, 0.7812, 0.5, 0.7812, 0.9637, 0.75, 0.9637, 0.75, 0.5, 0.8125, 0.5, 0.8125, 0.9637, 0.7812, 0.9637, 0.7812, 0.5, 0.8438, 0.5, 0.8438, 0.9637, 0.8125, 0.9637, 0.8125, 0.5, 0.875, 0.5, 0.875, 0.9637, 0.8438, 0.9637, 0.8438, 0.5, 0.9062, 0.5, 0.9062, 0.9637, 0.875, 0.9637, 0.875, 0.5, 0.9375, 0.5, 0.9375, 0.9637, 0.9062, 0.9637, 0.9062, 0.5, 0.9688, 0.5, 0.9688, 0.9637, 0.9375, 0.9637, 0.9375, 0.5, 1.0, 0.5, 1.0, 0.9637, 0.9688, 0.9637, 0.9688, 0.5, 0.03125, 0.9637, 0.03125, 0.9758, 0.0, 0.9758, 0.0, 0.9637, 0.03125, 0.9758, 0.03125, 0.9879, 0.0, 0.9879, 0.0, 0.9758, 0.0625, 0.9637, 0.0625, 0.9758, 0.03125, 0.9758, 0.03125, 0.9637, 0.0625, 0.9758, 0.0625, 0.9879, 0.03125, 0.9879, 0.03125, 0.9758, 0.09375, 0.9637, 0.09375, 0.9758, 0.0625, 0.9758, 0.0625, 0.9637, 0.09375, 0.9758, 0.09375, 0.9879, 0.0625, 0.9879, 0.0625, 0.9758, 0.125, 0.9637, 0.125, 0.9758, 0.09375, 0.9758, 0.09375, 0.9637, 0.125, 0.9758, 0.125, 0.9879, 0.09375, 0.9879, 0.09375, 0.9758, 0.1562, 0.9637, 0.1562, 0.9758, 0.125, 0.9758, 0.125, 0.9637, 0.1562, 0.9758, 0.1562, 0.9879, 0.125, 0.9879, 0.125, 0.9758, 0.1875, 0.9637, 0.1875, 0.9758, 0.1562, 0.9758, 0.1562, 0.9637, 0.1875, 0.9758, 0.1875, 0.9879, 0.1562, 0.9879, 0.1562, 0.9758, 0.2188, 0.9637, 0.2188, 0.9758, 0.1875, 0.9758, 0.1875, 0.9637, 0.2188, 0.9758, 0.2188, 0.9879, 0.1875, 0.9879, 0.1875, 0.9758, 0.25, 0.9637, 0.25, 0.9758, 0.2188, 0.9758, 0.2188, 0.9637, 0.25, 0.9758, 0.25, 0.9879, 0.2188, 0.9879, 0.2188, 0.9758, 0.2812, 0.9637, 0.2812, 0.9758, 0.25, 0.9758, 0.25, 0.9637, 0.2812, 0.9758, 0.2812, 0.9879, 0.25, 0.9879, 0.25, 0.9758, 0.3125, 0.9637, 0.3125, 0.9758, 0.2812, 0.9758, 0.2812, 0.9637, 0.3125, 0.9758, 0.3125, 0.9879, 0.2812, 0.9879, 0.2812, 0.9758, 0.3438, 0.9637, 0.3438, 0.9758, 0.3125, 0.9758, 0.3125, 0.9637, 0.3438, 0.9758, 0.3438, 0.9879, 0.3125, 0.9879, 0.3125, 0.9758, 0.375, 0.9637, 0.375, 0.9758, 0.3438, 0.9758, 0.3438, 0.9637, 0.375, 0.9758, 0.375, 0.9879, 0.3438, 0.9879, 0.3438, 0.9758, 0.4062, 0.9637, 0.4062, 0.9758, 0.375, 0.9758, 0.375, 0.9637, 0.4062, 0.9758, 0.4062, 0.9879, 0.375, 0.9879, 0.375, 0.9758, 0.4375, 0.9637, 0.4375, 0.9758, 0.4062, 0.9758, 0.4062, 0.9637, 0.4375, 0.9758, 0.4375, 0.9879, 0.4062, 0.9879, 0.4062, 0.9758, 0.4688, 0.9637, 0.4688, 0.9758, 0.4375, 0.9758, 0.4375, 0.9637, 0.4688, 0.9758, 0.4687, 0.9879, 0.4375, 0.9879, 0.4375, 0.9758, 0.5, 0.9637, 0.5, 0.9758, 0.4688, 0.9758, 0.4688, 0.9637, 0.5, 0.9758, 0.5, 0.9879, 0.4687, 0.9879, 0.4688, 0.9758, 0.5312, 0.9637, 0.5312, 0.9758, 0.5, 0.9758, 0.5, 0.9637, 0.5312, 0.9758, 0.5312, 0.9879, 0.5, 0.9879, 0.5, 0.9758, 0.5625, 0.9637, 0.5625, 0.9758, 0.5312, 0.9758, 0.5312, 0.9637, 0.5625, 0.9758, 0.5625, 0.9879, 0.5312, 0.9879, 0.5312, 0.9758, 0.5938, 0.9637, 0.5938, 0.9758, 0.5625, 0.9758, 0.5625, 0.9637, 0.5938, 0.9758, 0.5938, 0.9879, 0.5625, 0.9879, 0.5625, 0.9758, 0.625, 0.9637, 0.625, 0.9758, 0.5938, 0.9758, 0.5938, 0.9637, 0.625, 0.9758, 0.625, 0.9879, 0.5938, 0.9879, 0.5938, 0.9758, 0.6562, 0.9637, 0.6562, 0.9758, 0.625, 0.9758, 0.625, 0.9637, 0.6562, 0.9758, 0.6562, 0.9879, 0.625, 0.9879, 0.625, 0.9758, 0.6875, 0.9637, 0.6875, 0.9758, 0.6562, 0.9758, 0.6562, 0.9637, 0.6875, 0.9758, 0.6875, 0.9879, 0.6562, 0.9879, 0.6562, 0.9758, 0.7188, 0.9637, 0.7188, 0.9758, 0.6875, 0.9758, 0.6875, 0.9637, 0.7188, 0.9758, 0.7188, 0.9879, 0.6875, 0.9879, 0.6875, 0.9758, 0.75, 0.9637, 0.75, 0.9758, 0.7188, 0.9758, 0.7188, 0.9637, 0.75, 0.9758, 0.75, 0.9879, 0.7188, 0.9879, 0.7188, 0.9758, 0.7812, 0.9637, 0.7812, 0.9758, 0.75, 0.9758, 0.75, 0.9637, 0.7812, 0.9758, 0.7812, 0.9879, 0.75, 0.9879, 0.75, 0.9758, 0.8125, 0.9637, 0.8125, 0.9758, 0.7812, 0.9758, 0.7812, 0.9637, 0.8125, 0.9758, 0.8125, 0.9879, 0.7812, 0.9879, 0.7812, 0.9758, 0.8438, 0.9637, 0.8438, 0.9758, 0.8125, 0.9758, 0.8125, 0.9637, 0.8438, 0.9758, 0.8437, 0.9879, 0.8125, 0.9879, 0.8125, 0.9758, 0.875, 0.9637, 0.875, 0.9758, 0.8438, 0.9758, 0.8438, 0.9637, 0.875, 0.9758, 0.875, 0.9879, 0.8437, 0.9879, 0.8438, 0.9758, 0.9062, 0.9637, 0.9062, 0.9758, 0.875, 0.9758, 0.875, 0.9637, 0.9062, 0.9758, 0.9062, 0.9879, 0.875, 0.9879, 0.875, 0.9758, 0.9375, 0.9637, 0.9375, 0.9758, 0.9062, 0.9758, 0.9062, 0.9637, 0.9375, 0.9758, 0.9375, 0.9879, 0.9062, 0.9879, 0.9062, 0.9758, 0.9688, 0.9637, 0.9688, 0.9758, 0.9375, 0.9758, 0.9375, 0.9637, 0.9688, 0.9758, 0.9688, 0.9879, 0.9375, 0.9879, 0.9375, 0.9758, 1.0, 0.9637, 1.0, 0.9758, 0.9688, 0.9758, 0.9688, 0.9637, 1.0, 0.9758, 1.0, 0.9879, 0.9688, 0.9879, 0.9688, 0.9758])
me_cylinder.update()

# ---- objects
ob_cylinder = bpy.data.objects.new('Cylinder', me_cylinder)

# ---- transforms, parenting, visibility, modifiers, constraints
ob_cylinder.location = (0.0, 0.0, 0.0)
ob_cylinder.scale = (0.3, 0.3, 0.3)
_m = ob_cylinder.modifiers.new('Auto Smooth', 'NODES')
_m.node_group = ng_auto_smooth
_gi = [s.identifier for s in ng_auto_smooth.interface.items_tree if s.item_type == 'SOCKET' and s.in_out == 'INPUT']
_m[_gi[1]] = 0.5236  # Angle

# ---- collection membership
col_collection.objects.link(ob_cylinder)

# ---- scene / render settings (as saved in the file)
scene.frame_start = 1; scene.frame_end = 250; scene.frame_set(1)
scene.render.engine = 'BLENDER_EEVEE_NEXT'
scene.cycles.use_denoising = False
scene.cycles.sampling_pattern = 'TABULATED_SOBOL'
scene.view_settings.view_transform = 'Filmic'
scene.unit_settings.scale_length = 2.0
bpy.context.view_layer.update()

# ---- added for rendering (the .blend has no active camera and no usable light): camera, sun
cam_auto = bpy.data.cameras.new('AutoCamera')
cam_auto.lens = 50.0
cam_auto.sensor_width = 36.0
cam_auto.clip_end = 1000.0
ob_auto_camera = bpy.data.objects.new('AutoCamera', cam_auto)
scene.collection.objects.link(ob_auto_camera)
ob_auto_camera.location = (0.689138, -0.826966, 0.884218)
ob_auto_camera.rotation_euler = (1.09748, -7.21219e-08, 0.694738)
scene.camera = ob_auto_camera
light_auto_sun = bpy.data.lights.new('AutoSun', 'SUN')
light_auto_sun.energy = 3.0
light_auto_sun.angle = 0.0523599
ob_auto_sun = bpy.data.objects.new('AutoSun', light_auto_sun)
scene.collection.objects.link(ob_auto_sun)
ob_auto_sun.rotation_euler = (0.872665, 0.174533, 0.523599)
bpy.context.view_layer.update()
